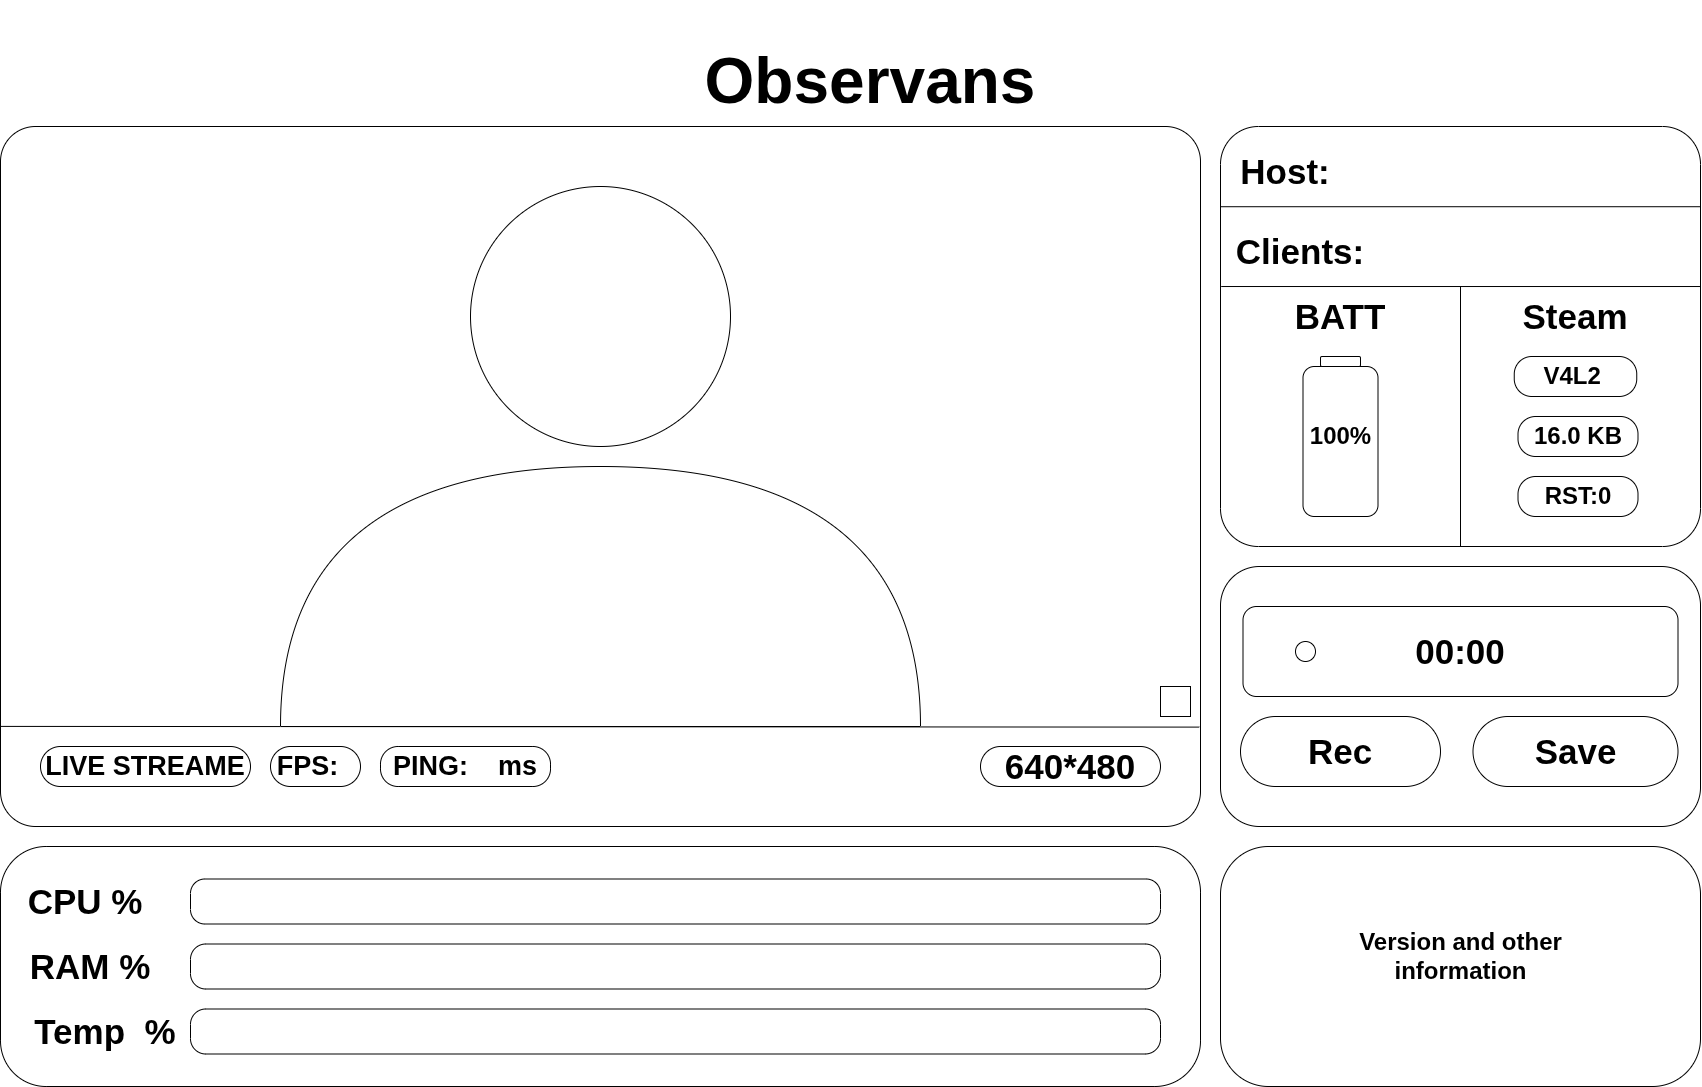

The diagram above was exported from draw.io. Its source (the exported page's mxGraphModel, read from the mxfile embedded in the PNG):
<mxGraphModel dx="1141" dy="662" grid="1" gridSize="10" guides="1" tooltips="1" connect="1" arrows="1" fold="1" page="1" pageScale="1" pageWidth="1654" pageHeight="1169" math="0" shadow="0">
  <root>
    <mxCell id="0" />
    <mxCell id="1" parent="0" />
    <mxCell id="DLSW8nDBP9rk9t_VX1Pv-1" parent="1" style="rounded=1;whiteSpace=wrap;html=1;arcSize=5;" value="" vertex="1">
      <mxGeometry height="700" width="1200" x="370" y="160" as="geometry" />
    </mxCell>
    <mxCell id="DLSW8nDBP9rk9t_VX1Pv-2" parent="1" style="rounded=1;whiteSpace=wrap;html=1;arcSize=15;" value="" vertex="1">
      <mxGeometry height="260" width="480" x="1590" y="600" as="geometry" />
    </mxCell>
    <mxCell id="DLSW8nDBP9rk9t_VX1Pv-5" parent="1" style="text;html=1;whiteSpace=wrap;strokeColor=none;fillColor=none;align=center;verticalAlign=middle;rounded=0;fontSize=32;" value="&lt;h1&gt;Observans&lt;/h1&gt;" vertex="1">
      <mxGeometry height="70" width="200" x="1140" y="80" as="geometry" />
    </mxCell>
    <mxCell id="DLSW8nDBP9rk9t_VX1Pv-8" parent="1" style="rounded=1;whiteSpace=wrap;html=1;arcSize=19;" value="" vertex="1">
      <mxGeometry height="240" width="1200" x="370" y="880" as="geometry" />
    </mxCell>
    <mxCell id="DLSW8nDBP9rk9t_VX1Pv-9" parent="1" style="text;html=1;whiteSpace=wrap;strokeColor=none;fillColor=none;align=center;verticalAlign=middle;rounded=0;" value="&lt;h1&gt;&lt;font style=&quot;font-size: 35px;&quot;&gt;CPU %&lt;/font&gt;&lt;/h1&gt;" vertex="1">
      <mxGeometry height="30" width="120" x="395" y="920" as="geometry" />
    </mxCell>
    <mxCell id="DLSW8nDBP9rk9t_VX1Pv-10" parent="1" style="text;html=1;whiteSpace=wrap;strokeColor=none;fillColor=none;align=center;verticalAlign=middle;rounded=0;" value="&lt;h1&gt;&lt;span style=&quot;font-size: 35px;&quot;&gt;RAM %&lt;/span&gt;&lt;/h1&gt;" vertex="1">
      <mxGeometry height="30" width="130" x="395" y="985" as="geometry" />
    </mxCell>
    <mxCell id="DLSW8nDBP9rk9t_VX1Pv-11" parent="1" style="text;html=1;whiteSpace=wrap;strokeColor=none;fillColor=none;align=center;verticalAlign=middle;rounded=0;" value="&lt;h1&gt;&lt;span style=&quot;font-size: 35px;&quot;&gt;Temp&amp;nbsp; %&lt;/span&gt;&lt;/h1&gt;" vertex="1">
      <mxGeometry height="30" width="160" x="395" y="1050" as="geometry" />
    </mxCell>
    <mxCell id="DLSW8nDBP9rk9t_VX1Pv-14" parent="1" style="rounded=1;whiteSpace=wrap;html=1;arcSize=20;" value="" vertex="1">
      <mxGeometry height="240" width="480" x="1590" y="880" as="geometry" />
    </mxCell>
    <mxCell id="DLSW8nDBP9rk9t_VX1Pv-15" edge="1" parent="1" source="DLSW8nDBP9rk9t_VX1Pv-1" style="endArrow=none;html=1;rounded=0;exitX=0;exitY=0.857;exitDx=0;exitDy=0;exitPerimeter=0;entryX=0.999;entryY=0.858;entryDx=0;entryDy=0;entryPerimeter=0;" target="DLSW8nDBP9rk9t_VX1Pv-1" value="">
      <mxGeometry height="50" relative="1" width="50" as="geometry">
        <mxPoint x="1640" y="990" as="sourcePoint" />
        <mxPoint x="1690" y="940" as="targetPoint" />
      </mxGeometry>
    </mxCell>
    <mxCell id="DLSW8nDBP9rk9t_VX1Pv-16" parent="1" style="ellipse;whiteSpace=wrap;html=1;aspect=fixed;" value="" vertex="1">
      <mxGeometry height="260" width="260" x="840" y="220" as="geometry" />
    </mxCell>
    <mxCell id="DLSW8nDBP9rk9t_VX1Pv-18" parent="1" style="shape=or;whiteSpace=wrap;html=1;direction=north;" value="" vertex="1">
      <mxGeometry height="260" width="640" x="650" y="500" as="geometry" />
    </mxCell>
    <mxCell id="DLSW8nDBP9rk9t_VX1Pv-19" parent="1" style="rounded=1;whiteSpace=wrap;html=1;arcSize=50;" value="&lt;h1&gt;&lt;font style=&quot;font-size: 35px;&quot;&gt;Rec&lt;/font&gt;&lt;/h1&gt;" vertex="1">
      <mxGeometry height="70" width="200" x="1610" y="750" as="geometry" />
    </mxCell>
    <mxCell id="DLSW8nDBP9rk9t_VX1Pv-21" parent="1" style="rounded=1;labelBackgroundColor=none;autosizeText=0;whiteSpace=wrap;html=1;textShadow=0;labelBorderColor=none;fontColor=none;noLabel=1;shadow=0;gradientColor=none;fillColor=none;" value="" vertex="1">
      <mxGeometry height="90" width="435" x="1612.5" y="640" as="geometry" />
    </mxCell>
    <mxCell id="DLSW8nDBP9rk9t_VX1Pv-20" parent="1" style="rounded=1;whiteSpace=wrap;html=1;arcSize=50;" value="&lt;h1&gt;&lt;span style=&quot;font-size: 35px;&quot;&gt;Save&lt;/span&gt;&lt;/h1&gt;" vertex="1">
      <mxGeometry height="70" width="205" x="1842.5" y="750" as="geometry" />
    </mxCell>
    <mxCell id="DLSW8nDBP9rk9t_VX1Pv-22" parent="1" style="text;html=1;whiteSpace=wrap;strokeColor=none;fillColor=none;align=center;verticalAlign=middle;rounded=0;" value="&lt;h1&gt;&lt;span style=&quot;font-size: 35px;&quot;&gt;00:00&lt;/span&gt;&lt;/h1&gt;" vertex="1">
      <mxGeometry height="30" width="120" x="1770" y="670" as="geometry" />
    </mxCell>
    <mxCell id="DLSW8nDBP9rk9t_VX1Pv-23" parent="1" style="ellipse;whiteSpace=wrap;html=1;aspect=fixed;" value="" vertex="1">
      <mxGeometry height="20" width="20" x="1665" y="675" as="geometry" />
    </mxCell>
    <mxCell id="DLSW8nDBP9rk9t_VX1Pv-24" parent="1" style="text;html=1;whiteSpace=wrap;strokeColor=none;fillColor=none;align=center;verticalAlign=middle;rounded=0;" value="&lt;h1&gt;Version and other information&lt;/h1&gt;" vertex="1">
      <mxGeometry height="100" width="322.5" x="1668.75" y="940" as="geometry" />
    </mxCell>
    <mxCell id="DLSW8nDBP9rk9t_VX1Pv-25" parent="1" style="rounded=1;whiteSpace=wrap;html=1;arcSize=50;" value="&lt;h1&gt;&lt;font style=&quot;font-size: 35px;&quot;&gt;640*480&lt;/font&gt;&lt;/h1&gt;" vertex="1">
      <mxGeometry height="40" width="180" x="1350" y="780" as="geometry" />
    </mxCell>
    <mxCell id="DLSW8nDBP9rk9t_VX1Pv-26" parent="1" style="rounded=1;whiteSpace=wrap;html=1;arcSize=50;" value="&lt;h2&gt;&lt;font style=&quot;font-size: 27px;&quot;&gt;LIVE STREAME&lt;/font&gt;&lt;/h2&gt;" vertex="1">
      <mxGeometry height="40" width="210" x="410" y="780" as="geometry" />
    </mxCell>
    <mxCell id="DLSW8nDBP9rk9t_VX1Pv-28" parent="1" style="rounded=1;whiteSpace=wrap;html=1;fontFamily=Helvetica;fontStyle=1;arcSize=50;" value="&lt;span style=&quot;font-size: 27px;&quot;&gt;FPS:&amp;nbsp;&amp;nbsp;&lt;/span&gt;" vertex="1">
      <mxGeometry height="40" width="90" x="640" y="780" as="geometry" />
    </mxCell>
    <mxCell id="DLSW8nDBP9rk9t_VX1Pv-29" parent="1" style="rounded=1;whiteSpace=wrap;html=1;arcSize=44;" value="&lt;h2&gt;&lt;span style=&quot;font-size: 27px;&quot;&gt;PING:&amp;nbsp; &amp;nbsp; ms&lt;/span&gt;&lt;/h2&gt;" vertex="1">
      <mxGeometry height="40" width="170" x="750" y="780" as="geometry" />
    </mxCell>
    <mxCell id="DLSW8nDBP9rk9t_VX1Pv-30" parent="1" style="rounded=0;whiteSpace=wrap;html=1;" value="" vertex="1">
      <mxGeometry height="30" width="30" x="1530" y="720" as="geometry" />
    </mxCell>
    <mxCell id="DLSW8nDBP9rk9t_VX1Pv-31" parent="1" style="rounded=1;whiteSpace=wrap;html=1;arcSize=9;" value="" vertex="1">
      <mxGeometry height="420" width="480" x="1590" y="160" as="geometry" />
    </mxCell>
    <mxCell id="DLSW8nDBP9rk9t_VX1Pv-32" parent="1" style="text;html=1;whiteSpace=wrap;strokeColor=none;fillColor=none;align=center;verticalAlign=middle;rounded=0;fontStyle=1;fontFamily=Helvetica;fontSize=35;" value="Host:" vertex="1">
      <mxGeometry height="30" width="60" x="1625" y="190" as="geometry" />
    </mxCell>
    <mxCell id="DLSW8nDBP9rk9t_VX1Pv-33" parent="1" style="text;html=1;whiteSpace=wrap;strokeColor=none;fillColor=none;align=center;verticalAlign=middle;rounded=0;fontStyle=1;fontFamily=Helvetica;fontSize=35;" value="Clients:" vertex="1">
      <mxGeometry height="30" width="60" x="1640" y="270" as="geometry" />
    </mxCell>
    <mxCell id="DLSW8nDBP9rk9t_VX1Pv-34" edge="1" parent="1" source="DLSW8nDBP9rk9t_VX1Pv-31" style="endArrow=none;html=1;rounded=0;entryX=0.999;entryY=0.191;entryDx=0;entryDy=0;entryPerimeter=0;exitX=0.001;exitY=0.191;exitDx=0;exitDy=0;exitPerimeter=0;" target="DLSW8nDBP9rk9t_VX1Pv-31" value="">
      <mxGeometry height="50" relative="1" width="50" as="geometry">
        <mxPoint x="1320" y="580" as="sourcePoint" />
        <mxPoint x="1370" y="530" as="targetPoint" />
      </mxGeometry>
    </mxCell>
    <mxCell id="DLSW8nDBP9rk9t_VX1Pv-35" edge="1" parent="1" style="endArrow=none;html=1;rounded=0;exitX=0.001;exitY=0.381;exitDx=0;exitDy=0;exitPerimeter=0;entryX=0.999;entryY=0.381;entryDx=0;entryDy=0;entryPerimeter=0;" target="DLSW8nDBP9rk9t_VX1Pv-31" value="">
      <mxGeometry height="50" relative="1" width="50" as="geometry">
        <mxPoint x="1590.72" y="320.02000000000004" as="sourcePoint" />
        <mxPoint x="2069.2799999999997" y="321.28000000000003" as="targetPoint" />
      </mxGeometry>
    </mxCell>
    <mxCell id="DLSW8nDBP9rk9t_VX1Pv-36" parent="1" style="rounded=1;whiteSpace=wrap;html=1;arcSize=32;" value="" vertex="1">
      <mxGeometry height="45" width="970" x="560" y="912.5" as="geometry" />
    </mxCell>
    <mxCell id="DLSW8nDBP9rk9t_VX1Pv-37" parent="1" style="rounded=1;whiteSpace=wrap;html=1;arcSize=34;" value="" vertex="1">
      <mxGeometry height="45" width="970" x="560" y="977.5" as="geometry" />
    </mxCell>
    <mxCell id="DLSW8nDBP9rk9t_VX1Pv-38" parent="1" style="rounded=1;whiteSpace=wrap;html=1;arcSize=34;" value="" vertex="1">
      <mxGeometry height="45" width="970" x="560" y="1042.5" as="geometry" />
    </mxCell>
    <mxCell id="DLSW8nDBP9rk9t_VX1Pv-39" edge="1" parent="1" style="endArrow=none;html=1;rounded=0;entryX=0.5;entryY=1;entryDx=0;entryDy=0;" target="DLSW8nDBP9rk9t_VX1Pv-31" value="">
      <mxGeometry height="50" relative="1" width="50" as="geometry">
        <mxPoint x="1830" y="320" as="sourcePoint" />
        <mxPoint x="1700" y="390" as="targetPoint" />
      </mxGeometry>
    </mxCell>
    <mxCell id="DLSW8nDBP9rk9t_VX1Pv-41" parent="1" style="text;html=1;whiteSpace=wrap;strokeColor=none;fillColor=none;align=center;verticalAlign=middle;rounded=0;fontStyle=1;fontFamily=Helvetica;fontSize=35;" value="BATT" vertex="1">
      <mxGeometry height="30" width="60" x="1680" y="335" as="geometry" />
    </mxCell>
    <mxCell id="DLSW8nDBP9rk9t_VX1Pv-43" parent="1" style="text;html=1;whiteSpace=wrap;strokeColor=none;fillColor=none;align=center;verticalAlign=middle;rounded=0;fontStyle=1;fontFamily=Helvetica;fontSize=35;" value="Steam" vertex="1">
      <mxGeometry height="30" width="60" x="1915" y="335" as="geometry" />
    </mxCell>
    <mxCell id="DLSW8nDBP9rk9t_VX1Pv-44" parent="1" style="rounded=1;whiteSpace=wrap;html=1;arcSize=44;" value="&lt;h1&gt;16.0 KB&lt;/h1&gt;" vertex="1">
      <mxGeometry height="40" width="120" x="1887.5" y="450" as="geometry" />
    </mxCell>
    <mxCell id="DLSW8nDBP9rk9t_VX1Pv-45" parent="1" style="rounded=1;whiteSpace=wrap;html=1;arcSize=44;" value="&lt;h1&gt;V4L2&amp;nbsp;&lt;/h1&gt;" vertex="1">
      <mxGeometry height="40" width="122.5" x="1883.75" y="390" as="geometry" />
    </mxCell>
    <mxCell id="DLSW8nDBP9rk9t_VX1Pv-46" parent="1" style="rounded=1;whiteSpace=wrap;html=1;direction=south;" value="" vertex="1">
      <mxGeometry height="150" width="75" x="1672.5" y="400" as="geometry" />
    </mxCell>
    <mxCell id="DLSW8nDBP9rk9t_VX1Pv-47" parent="1" style="rounded=1;whiteSpace=wrap;html=1;" value="" vertex="1">
      <mxGeometry height="10" width="40" x="1690" y="390" as="geometry" />
    </mxCell>
    <mxCell id="DLSW8nDBP9rk9t_VX1Pv-48" parent="1" style="text;html=1;whiteSpace=wrap;strokeColor=none;fillColor=none;align=center;verticalAlign=middle;rounded=0;fontSize=12;" value="&lt;h1&gt;100%&lt;/h1&gt;" vertex="1">
      <mxGeometry height="20" width="65" x="1677.5" y="460" as="geometry" />
    </mxCell>
    <mxCell id="DLSW8nDBP9rk9t_VX1Pv-51" parent="1" style="rounded=1;whiteSpace=wrap;html=1;arcSize=44;" value="&lt;h1&gt;RST:0&lt;/h1&gt;" vertex="1">
      <mxGeometry height="40" width="120" x="1887.5" y="510" as="geometry" />
    </mxCell>
  </root>
</mxGraphModel>